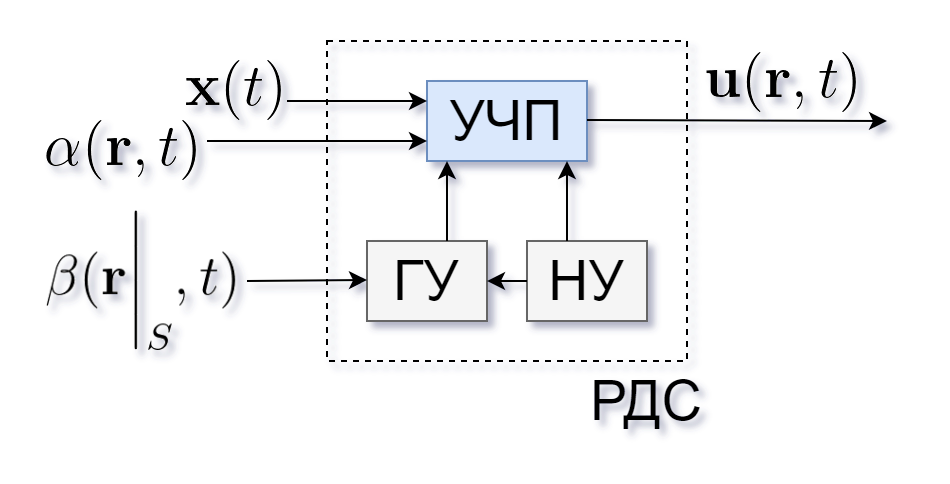

The diagram above was exported from draw.io. Its source (the exported page's mxGraphModel, read from the mxfile embedded in the PNG):
<mxGraphModel dx="782" dy="506" grid="1" gridSize="10" guides="1" tooltips="1" connect="1" arrows="1" fold="1" page="1" pageScale="1" pageWidth="827" pageHeight="1169" math="0" shadow="0">
  <root>
    <mxCell id="exrGEL2GN4aLcNbLyuyw-0" />
    <mxCell id="exrGEL2GN4aLcNbLyuyw-1" parent="exrGEL2GN4aLcNbLyuyw-0" />
    <mxCell id="ZJWnMse0z3qILx7hwedV-11" value="" style="rounded=0;whiteSpace=wrap;html=1;fillColor=none;strokeColor=none;" vertex="1" parent="exrGEL2GN4aLcNbLyuyw-1">
      <mxGeometry x="157.5" y="180" width="462.5" height="230" as="geometry" />
    </mxCell>
    <mxCell id="CVIPNKR3icV-50Tjzdo7-0" value="" style="rounded=0;whiteSpace=wrap;html=1;fillColor=none;dashed=1;" vertex="1" parent="exrGEL2GN4aLcNbLyuyw-1">
      <mxGeometry x="320" y="200" width="180" height="160" as="geometry" />
    </mxCell>
    <mxCell id="CVIPNKR3icV-50Tjzdo7-1" value="" style="rounded=0;whiteSpace=wrap;html=1;fillColor=#dae8fc;strokeColor=#6c8ebf;" vertex="1" parent="exrGEL2GN4aLcNbLyuyw-1">
      <mxGeometry x="370" y="220" width="80" height="40" as="geometry" />
    </mxCell>
    <mxCell id="CVIPNKR3icV-50Tjzdo7-2" value="" style="rounded=0;whiteSpace=wrap;html=1;fillColor=#f5f5f5;strokeColor=#666666;fontColor=#333333;" vertex="1" parent="exrGEL2GN4aLcNbLyuyw-1">
      <mxGeometry x="420" y="300" width="60" height="40" as="geometry" />
    </mxCell>
    <mxCell id="CVIPNKR3icV-50Tjzdo7-4" value="" style="endArrow=classic;html=1;" edge="1" parent="exrGEL2GN4aLcNbLyuyw-1">
      <mxGeometry width="50" height="50" relative="1" as="geometry">
        <mxPoint x="300" y="230" as="sourcePoint" />
        <mxPoint x="370" y="230" as="targetPoint" />
      </mxGeometry>
    </mxCell>
    <mxCell id="CVIPNKR3icV-50Tjzdo7-6" value="&lt;font style=&quot;font-size: 28px&quot;&gt;УЧП&lt;/font&gt;" style="text;html=1;strokeColor=none;fillColor=none;align=center;verticalAlign=middle;whiteSpace=wrap;rounded=0;" vertex="1" parent="exrGEL2GN4aLcNbLyuyw-1">
      <mxGeometry x="390" y="230" width="40" height="20" as="geometry" />
    </mxCell>
    <mxCell id="CVIPNKR3icV-50Tjzdo7-7" value="&lt;font style=&quot;font-size: 28px&quot;&gt;НУ&lt;/font&gt;" style="text;html=1;strokeColor=none;fillColor=none;align=center;verticalAlign=middle;whiteSpace=wrap;rounded=0;" vertex="1" parent="exrGEL2GN4aLcNbLyuyw-1">
      <mxGeometry x="430" y="310" width="40" height="20" as="geometry" />
    </mxCell>
    <mxCell id="CVIPNKR3icV-50Tjzdo7-8" value="" style="shape=image;verticalLabelPosition=bottom;labelBackgroundColor=#ffffff;verticalAlign=top;aspect=fixed;imageAspect=0;image=data:image/gif,(base64 omitted: 1168 chars);" vertex="1" parent="exrGEL2GN4aLcNbLyuyw-1">
      <mxGeometry x="250" y="210" width="47.5" height="30" as="geometry" />
    </mxCell>
    <mxCell id="CVIPNKR3icV-50Tjzdo7-10" value="&lt;font style=&quot;font-size: 28px&quot;&gt;РДС&lt;/font&gt;" style="text;html=1;strokeColor=none;fillColor=none;align=center;verticalAlign=middle;whiteSpace=wrap;rounded=0;" vertex="1" parent="exrGEL2GN4aLcNbLyuyw-1">
      <mxGeometry x="460" y="370" width="40" height="20" as="geometry" />
    </mxCell>
    <mxCell id="ZJWnMse0z3qILx7hwedV-0" value="" style="rounded=0;whiteSpace=wrap;html=1;fillColor=#f5f5f5;strokeColor=#666666;fontColor=#333333;" vertex="1" parent="exrGEL2GN4aLcNbLyuyw-1">
      <mxGeometry x="340" y="300" width="60" height="40" as="geometry" />
    </mxCell>
    <mxCell id="ZJWnMse0z3qILx7hwedV-1" value="&lt;font style=&quot;font-size: 28px&quot;&gt;ГУ&lt;/font&gt;" style="text;html=1;strokeColor=none;fillColor=none;align=center;verticalAlign=middle;whiteSpace=wrap;rounded=0;" vertex="1" parent="exrGEL2GN4aLcNbLyuyw-1">
      <mxGeometry x="350" y="310" width="40" height="20" as="geometry" />
    </mxCell>
    <mxCell id="ZJWnMse0z3qILx7hwedV-2" value="" style="endArrow=classic;html=1;exitX=0;exitY=0.5;exitDx=0;exitDy=0;entryX=1;entryY=0.5;entryDx=0;entryDy=0;" edge="1" parent="exrGEL2GN4aLcNbLyuyw-1" source="CVIPNKR3icV-50Tjzdo7-2" target="ZJWnMse0z3qILx7hwedV-0">
      <mxGeometry width="50" height="50" relative="1" as="geometry">
        <mxPoint x="370" y="390" as="sourcePoint" />
        <mxPoint x="420" y="340" as="targetPoint" />
      </mxGeometry>
    </mxCell>
    <mxCell id="ZJWnMse0z3qILx7hwedV-3" value="" style="endArrow=classic;html=1;" edge="1" parent="exrGEL2GN4aLcNbLyuyw-1">
      <mxGeometry width="50" height="50" relative="1" as="geometry">
        <mxPoint x="280" y="320" as="sourcePoint" />
        <mxPoint x="340" y="319.5" as="targetPoint" />
      </mxGeometry>
    </mxCell>
    <mxCell id="ZJWnMse0z3qILx7hwedV-4" value="" style="endArrow=classic;html=1;" edge="1" parent="exrGEL2GN4aLcNbLyuyw-1">
      <mxGeometry width="50" height="50" relative="1" as="geometry">
        <mxPoint x="440" y="300" as="sourcePoint" />
        <mxPoint x="440" y="260" as="targetPoint" />
      </mxGeometry>
    </mxCell>
    <mxCell id="ZJWnMse0z3qILx7hwedV-5" value="" style="endArrow=classic;html=1;" edge="1" parent="exrGEL2GN4aLcNbLyuyw-1">
      <mxGeometry width="50" height="50" relative="1" as="geometry">
        <mxPoint x="380" y="300" as="sourcePoint" />
        <mxPoint x="380" y="260" as="targetPoint" />
      </mxGeometry>
    </mxCell>
    <mxCell id="ZJWnMse0z3qILx7hwedV-6" value="" style="endArrow=classic;html=1;" edge="1" parent="exrGEL2GN4aLcNbLyuyw-1">
      <mxGeometry width="50" height="50" relative="1" as="geometry">
        <mxPoint x="260" y="250" as="sourcePoint" />
        <mxPoint x="370" y="250" as="targetPoint" />
      </mxGeometry>
    </mxCell>
    <mxCell id="ZJWnMse0z3qILx7hwedV-7" value="" style="endArrow=classic;html=1;" edge="1" parent="exrGEL2GN4aLcNbLyuyw-1">
      <mxGeometry width="50" height="50" relative="1" as="geometry">
        <mxPoint x="450" y="239.5" as="sourcePoint" />
        <mxPoint x="600" y="240" as="targetPoint" />
      </mxGeometry>
    </mxCell>
    <mxCell id="ZJWnMse0z3qILx7hwedV-8" value="" style="shape=image;verticalLabelPosition=bottom;labelBackgroundColor=#ffffff;verticalAlign=top;aspect=fixed;imageAspect=0;image=data:image/gif,(base64 omitted: 1520 chars);" vertex="1" parent="exrGEL2GN4aLcNbLyuyw-1">
      <mxGeometry x="180" y="240" width="75" height="30" as="geometry" />
    </mxCell>
    <mxCell id="ZJWnMse0z3qILx7hwedV-9" value="" style="shape=image;verticalLabelPosition=bottom;labelBackgroundColor=#ffffff;verticalAlign=top;aspect=fixed;imageAspect=0;image=data:image/gif,(base64 omitted: 2680 chars);" vertex="1" parent="exrGEL2GN4aLcNbLyuyw-1">
      <mxGeometry x="180" y="285" width="94.6" height="70" as="geometry" />
    </mxCell>
    <mxCell id="ZJWnMse0z3qILx7hwedV-10" value="" style="shape=image;verticalLabelPosition=bottom;labelBackgroundColor=#ffffff;verticalAlign=top;aspect=fixed;imageAspect=0;image=data:image/gif,(base64 omitted: 1484 chars);" vertex="1" parent="exrGEL2GN4aLcNbLyuyw-1">
      <mxGeometry x="510" y="206" width="75" height="30" as="geometry" />
    </mxCell>
  </root>
</mxGraphModel>